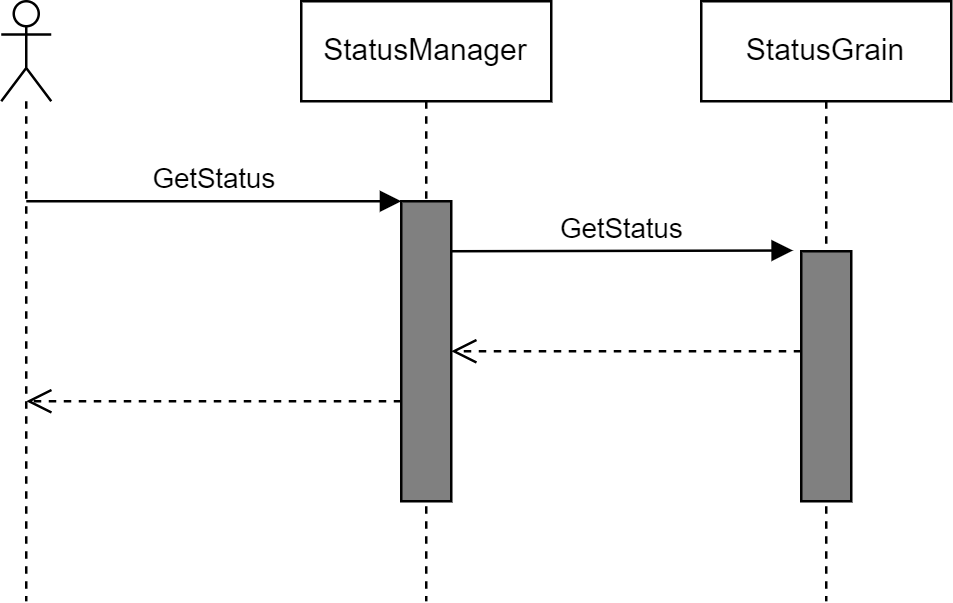

The diagram above was exported from draw.io. Its source (the exported page's mxGraphModel, read from the mxfile embedded in the PNG):
<mxGraphModel dx="430" dy="313" grid="1" gridSize="10" guides="1" tooltips="1" connect="1" arrows="1" fold="1" page="1" pageScale="1" pageWidth="827" pageHeight="1169" math="0" shadow="0">
  <root>
    <mxCell id="0" />
    <mxCell id="1" parent="0" />
    <mxCell id="2" value="StatusManager" style="shape=umlLifeline;perimeter=lifelinePerimeter;whiteSpace=wrap;html=1;container=1;collapsible=0;recursiveResize=0;outlineConnect=0;" parent="1" vertex="1">
      <mxGeometry x="150" y="40" width="100" height="240" as="geometry" />
    </mxCell>
    <mxCell id="3" value="" style="html=1;points=[];perimeter=orthogonalPerimeter;fillColor=#808080;" parent="2" vertex="1">
      <mxGeometry x="40" y="80" width="20" height="120" as="geometry" />
    </mxCell>
    <mxCell id="7" value="StatusGrain" style="shape=umlLifeline;perimeter=lifelinePerimeter;whiteSpace=wrap;html=1;container=1;collapsible=0;recursiveResize=0;outlineConnect=0;" parent="1" vertex="1">
      <mxGeometry x="310" y="40" width="100" height="240" as="geometry" />
    </mxCell>
    <mxCell id="8" value="" style="html=1;points=[];perimeter=orthogonalPerimeter;fillColor=#808080;" parent="7" vertex="1">
      <mxGeometry x="40" y="100" width="20" height="100" as="geometry" />
    </mxCell>
    <mxCell id="14" value="" style="html=1;verticalAlign=bottom;endArrow=open;dashed=1;endSize=8;" parent="7" edge="1">
      <mxGeometry relative="1" as="geometry">
        <mxPoint x="40" y="140" as="sourcePoint" />
        <mxPoint x="-100" y="140" as="targetPoint" />
      </mxGeometry>
    </mxCell>
    <mxCell id="10" value="" style="shape=umlLifeline;participant=umlActor;perimeter=lifelinePerimeter;whiteSpace=wrap;html=1;container=1;collapsible=0;recursiveResize=0;verticalAlign=top;spacingTop=36;outlineConnect=0;" parent="1" vertex="1">
      <mxGeometry x="30" y="40" width="20" height="240" as="geometry" />
    </mxCell>
    <mxCell id="12" value="GetStatus" style="html=1;verticalAlign=bottom;endArrow=block;" parent="1" edge="1">
      <mxGeometry width="80" relative="1" as="geometry">
        <mxPoint x="40" y="119.99999999999989" as="sourcePoint" />
        <mxPoint x="190" y="120" as="targetPoint" />
      </mxGeometry>
    </mxCell>
    <mxCell id="9" value="GetStatus" style="html=1;verticalAlign=bottom;endArrow=block;entryX=-0.167;entryY=-0.003;entryDx=0;entryDy=0;entryPerimeter=0;" parent="1" target="8" edge="1">
      <mxGeometry width="80" relative="1" as="geometry">
        <mxPoint x="210" y="140" as="sourcePoint" />
        <mxPoint x="330" y="140" as="targetPoint" />
      </mxGeometry>
    </mxCell>
    <mxCell id="15" value="" style="html=1;verticalAlign=bottom;endArrow=open;dashed=1;endSize=8;" parent="1" edge="1">
      <mxGeometry relative="1" as="geometry">
        <mxPoint x="190" y="200" as="sourcePoint" />
        <mxPoint x="40" y="200" as="targetPoint" />
      </mxGeometry>
    </mxCell>
  </root>
</mxGraphModel>